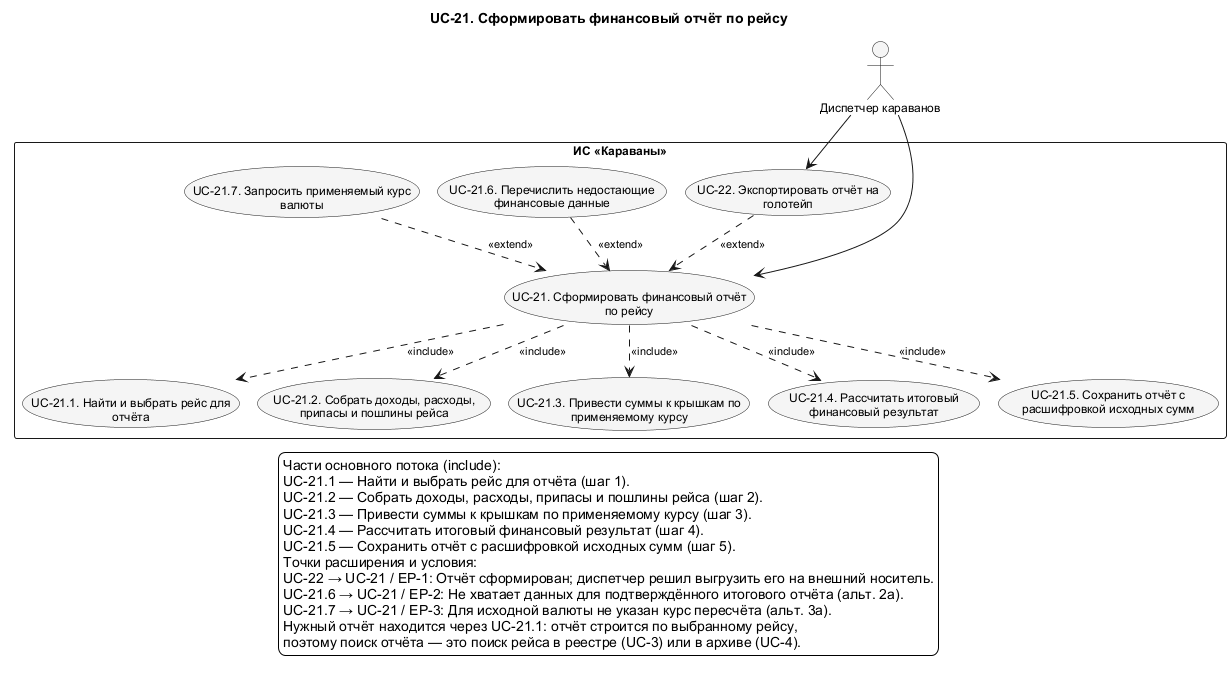

The diagram above was rendered by PlantUML. Its source (embedded in the PNG):
@startuml UC_21_Detail
!pragma layout smetana
skinparam shadowing false
skinparam defaultFontName Arial
skinparam defaultFontSize 12
skinparam backgroundColor white
skinparam nodesep 75
skinparam ranksep 100
skinparam ArrowFontSize 11
skinparam usecaseBackgroundColor #F5F5F5
skinparam activityBackgroundColor #F5F5F5
top to bottom direction
title UC-21. Сформировать финансовый отчёт по рейсу

actor "Диспетчер караванов" as Dispatcher
rectangle "ИС «Караваны»" as SystemBoundary {
  usecase "UC-21. Сформировать финансовый отчёт\nпо рейсу" as UC21
  usecase "UC-22. Экспортировать отчёт на\nголотейп" as UC22
  usecase "UC-21.1. Найти и выбрать рейс для\nотчёта" as UC21_1
  usecase "UC-21.2. Собрать доходы, расходы,\nприпасы и пошлины рейса" as UC21_2
  usecase "UC-21.3. Привести суммы к крышкам по\nприменяемому курсу" as UC21_3
  usecase "UC-21.4. Рассчитать итоговый\nфинансовый результат" as UC21_4
  usecase "UC-21.5. Сохранить отчёт с\nрасшифровкой исходных сумм" as UC21_5
  usecase "UC-21.6. Перечислить недостающие\nфинансовые данные" as UC21_6
  usecase "UC-21.7. Запросить применяемый курс\nвалюты" as UC21_7
}
' edge:R225
UC22 ..> UC21 : <<extend>>
' edge:R226
UC21 ..> UC21_1 : <<include>>
' edge:R227
UC21 ..> UC21_2 : <<include>>
' edge:R228
UC21 ..> UC21_3 : <<include>>
' edge:R229
UC21 ..> UC21_4 : <<include>>
' edge:R230
UC21 ..> UC21_5 : <<include>>
' edge:R231
UC21_6 ..> UC21 : <<extend>>
' edge:R232
UC21_7 ..> UC21 : <<extend>>
' edge:R013
Dispatcher --> UC21
' edge:R014
Dispatcher --> UC22
legend bottom
  Части основного потока (include):
  UC-21.1 — Найти и выбрать рейс для отчёта (шаг 1).
  UC-21.2 — Собрать доходы, расходы, припасы и пошлины рейса (шаг 2).
  UC-21.3 — Привести суммы к крышкам по применяемому курсу (шаг 3).
  UC-21.4 — Рассчитать итоговый финансовый результат (шаг 4).
  UC-21.5 — Сохранить отчёт с расшифровкой исходных сумм (шаг 5).
  Точки расширения и условия:
  UC-22 → UC-21 / EP-1: Отчёт сформирован; диспетчер решил выгрузить его на внешний носитель.
  UC-21.6 → UC-21 / EP-2: Не хватает данных для подтверждённого итогового отчёта (альт. 2а).
  UC-21.7 → UC-21 / EP-3: Для исходной валюты не указан курс пересчёта (альт. 3а).
  Нужный отчёт находится через UC-21.1: отчёт строится по выбранному рейсу,
  поэтому поиск отчёта — это поиск рейса в реестре (UC-3) или в архиве (UC-4).
endlegend
@enduml